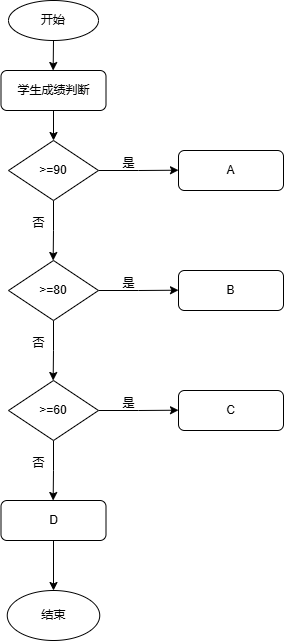

The diagram above was exported from draw.io. Its source (the exported page's mxGraphModel, read from the mxfile embedded in the PNG):
<mxGraphModel dx="708" dy="642" grid="1" gridSize="10" guides="1" tooltips="1" connect="1" arrows="1" fold="1" page="1" pageScale="1" pageWidth="827" pageHeight="1169" math="0" shadow="0">
  <root>
    <mxCell id="0" />
    <mxCell id="1" parent="0" />
    <mxCell id="VG_gzlZzoZQVPLAuc5By-42" style="edgeStyle=orthogonalEdgeStyle;rounded=0;orthogonalLoop=1;jettySize=auto;html=1;exitX=0.5;exitY=1;exitDx=0;exitDy=0;" edge="1" parent="1" source="VG_gzlZzoZQVPLAuc5By-41">
      <mxGeometry relative="1" as="geometry">
        <mxPoint x="144.6470588235294" y="90" as="targetPoint" />
      </mxGeometry>
    </mxCell>
    <mxCell id="VG_gzlZzoZQVPLAuc5By-41" value="开始" style="ellipse;whiteSpace=wrap;html=1;" vertex="1" parent="1">
      <mxGeometry x="100" y="20" width="90" height="40" as="geometry" />
    </mxCell>
    <mxCell id="VG_gzlZzoZQVPLAuc5By-45" style="edgeStyle=orthogonalEdgeStyle;rounded=0;orthogonalLoop=1;jettySize=auto;html=1;exitX=0.5;exitY=1;exitDx=0;exitDy=0;entryX=0.5;entryY=0;entryDx=0;entryDy=0;" edge="1" parent="1" source="VG_gzlZzoZQVPLAuc5By-43" target="VG_gzlZzoZQVPLAuc5By-44">
      <mxGeometry relative="1" as="geometry" />
    </mxCell>
    <mxCell id="VG_gzlZzoZQVPLAuc5By-43" value="学生成绩判断" style="rounded=1;whiteSpace=wrap;html=1;" vertex="1" parent="1">
      <mxGeometry x="92.5" y="90" width="105" height="40" as="geometry" />
    </mxCell>
    <mxCell id="VG_gzlZzoZQVPLAuc5By-46" style="edgeStyle=orthogonalEdgeStyle;rounded=0;orthogonalLoop=1;jettySize=auto;html=1;exitX=1;exitY=0.5;exitDx=0;exitDy=0;" edge="1" parent="1" source="VG_gzlZzoZQVPLAuc5By-44">
      <mxGeometry relative="1" as="geometry">
        <mxPoint x="270" y="189.70588235294122" as="targetPoint" />
      </mxGeometry>
    </mxCell>
    <mxCell id="VG_gzlZzoZQVPLAuc5By-47" style="edgeStyle=orthogonalEdgeStyle;rounded=0;orthogonalLoop=1;jettySize=auto;html=1;exitX=0.5;exitY=1;exitDx=0;exitDy=0;" edge="1" parent="1" source="VG_gzlZzoZQVPLAuc5By-44">
      <mxGeometry relative="1" as="geometry">
        <mxPoint x="144.6470588235294" y="280" as="targetPoint" />
      </mxGeometry>
    </mxCell>
    <mxCell id="VG_gzlZzoZQVPLAuc5By-44" value="&amp;gt;=90" style="rhombus;whiteSpace=wrap;html=1;" vertex="1" parent="1">
      <mxGeometry x="100" y="160" width="90" height="60" as="geometry" />
    </mxCell>
    <mxCell id="VG_gzlZzoZQVPLAuc5By-48" value="是" style="text;html=1;align=center;verticalAlign=middle;resizable=0;points=[];autosize=1;strokeColor=none;fillColor=none;" vertex="1" parent="1">
      <mxGeometry x="200" y="168" width="40" height="30" as="geometry" />
    </mxCell>
    <mxCell id="VG_gzlZzoZQVPLAuc5By-49" value="否" style="text;html=1;align=center;verticalAlign=middle;resizable=0;points=[];autosize=1;strokeColor=none;fillColor=none;" vertex="1" parent="1">
      <mxGeometry x="110" y="228" width="40" height="30" as="geometry" />
    </mxCell>
    <mxCell id="VG_gzlZzoZQVPLAuc5By-51" value="A" style="rounded=1;whiteSpace=wrap;html=1;" vertex="1" parent="1">
      <mxGeometry x="270" y="170" width="105" height="40" as="geometry" />
    </mxCell>
    <mxCell id="VG_gzlZzoZQVPLAuc5By-54" style="edgeStyle=orthogonalEdgeStyle;rounded=0;orthogonalLoop=1;jettySize=auto;html=1;exitX=1;exitY=0.5;exitDx=0;exitDy=0;" edge="1" parent="1" source="VG_gzlZzoZQVPLAuc5By-56">
      <mxGeometry relative="1" as="geometry">
        <mxPoint x="270" y="309.7058823529412" as="targetPoint" />
      </mxGeometry>
    </mxCell>
    <mxCell id="VG_gzlZzoZQVPLAuc5By-55" style="edgeStyle=orthogonalEdgeStyle;rounded=0;orthogonalLoop=1;jettySize=auto;html=1;exitX=0.5;exitY=1;exitDx=0;exitDy=0;" edge="1" parent="1" source="VG_gzlZzoZQVPLAuc5By-56">
      <mxGeometry relative="1" as="geometry">
        <mxPoint x="144.6470588235294" y="400" as="targetPoint" />
      </mxGeometry>
    </mxCell>
    <mxCell id="VG_gzlZzoZQVPLAuc5By-56" value="&amp;gt;=80" style="rhombus;whiteSpace=wrap;html=1;" vertex="1" parent="1">
      <mxGeometry x="100" y="280" width="90" height="60" as="geometry" />
    </mxCell>
    <mxCell id="VG_gzlZzoZQVPLAuc5By-57" value="是" style="text;html=1;align=center;verticalAlign=middle;resizable=0;points=[];autosize=1;strokeColor=none;fillColor=none;" vertex="1" parent="1">
      <mxGeometry x="200" y="288" width="40" height="30" as="geometry" />
    </mxCell>
    <mxCell id="VG_gzlZzoZQVPLAuc5By-58" value="否" style="text;html=1;align=center;verticalAlign=middle;resizable=0;points=[];autosize=1;strokeColor=none;fillColor=none;" vertex="1" parent="1">
      <mxGeometry x="110" y="348" width="40" height="30" as="geometry" />
    </mxCell>
    <mxCell id="VG_gzlZzoZQVPLAuc5By-59" value="B" style="rounded=1;whiteSpace=wrap;html=1;" vertex="1" parent="1">
      <mxGeometry x="270" y="290" width="105" height="40" as="geometry" />
    </mxCell>
    <mxCell id="VG_gzlZzoZQVPLAuc5By-60" style="edgeStyle=orthogonalEdgeStyle;rounded=0;orthogonalLoop=1;jettySize=auto;html=1;exitX=1;exitY=0.5;exitDx=0;exitDy=0;" edge="1" parent="1" source="VG_gzlZzoZQVPLAuc5By-62">
      <mxGeometry relative="1" as="geometry">
        <mxPoint x="270" y="429.7058823529412" as="targetPoint" />
      </mxGeometry>
    </mxCell>
    <mxCell id="VG_gzlZzoZQVPLAuc5By-61" style="edgeStyle=orthogonalEdgeStyle;rounded=0;orthogonalLoop=1;jettySize=auto;html=1;exitX=0.5;exitY=1;exitDx=0;exitDy=0;" edge="1" parent="1" source="VG_gzlZzoZQVPLAuc5By-62">
      <mxGeometry relative="1" as="geometry">
        <mxPoint x="144.6470588235294" y="520" as="targetPoint" />
      </mxGeometry>
    </mxCell>
    <mxCell id="VG_gzlZzoZQVPLAuc5By-62" value="&amp;gt;=60" style="rhombus;whiteSpace=wrap;html=1;" vertex="1" parent="1">
      <mxGeometry x="100" y="400" width="90" height="60" as="geometry" />
    </mxCell>
    <mxCell id="VG_gzlZzoZQVPLAuc5By-63" value="是" style="text;html=1;align=center;verticalAlign=middle;resizable=0;points=[];autosize=1;strokeColor=none;fillColor=none;" vertex="1" parent="1">
      <mxGeometry x="200" y="408" width="40" height="30" as="geometry" />
    </mxCell>
    <mxCell id="VG_gzlZzoZQVPLAuc5By-64" value="否" style="text;html=1;align=center;verticalAlign=middle;resizable=0;points=[];autosize=1;strokeColor=none;fillColor=none;" vertex="1" parent="1">
      <mxGeometry x="110" y="468" width="40" height="30" as="geometry" />
    </mxCell>
    <mxCell id="VG_gzlZzoZQVPLAuc5By-65" value="C" style="rounded=1;whiteSpace=wrap;html=1;" vertex="1" parent="1">
      <mxGeometry x="270" y="410" width="105" height="40" as="geometry" />
    </mxCell>
    <mxCell id="VG_gzlZzoZQVPLAuc5By-68" style="edgeStyle=orthogonalEdgeStyle;rounded=0;orthogonalLoop=1;jettySize=auto;html=1;exitX=0.5;exitY=1;exitDx=0;exitDy=0;entryX=0.5;entryY=0;entryDx=0;entryDy=0;" edge="1" parent="1" source="VG_gzlZzoZQVPLAuc5By-66" target="VG_gzlZzoZQVPLAuc5By-67">
      <mxGeometry relative="1" as="geometry" />
    </mxCell>
    <mxCell id="VG_gzlZzoZQVPLAuc5By-66" value="D" style="rounded=1;whiteSpace=wrap;html=1;" vertex="1" parent="1">
      <mxGeometry x="92.5" y="520" width="105" height="40" as="geometry" />
    </mxCell>
    <mxCell id="VG_gzlZzoZQVPLAuc5By-67" value="结束" style="ellipse;whiteSpace=wrap;html=1;" vertex="1" parent="1">
      <mxGeometry x="98.75" y="610" width="92.5" height="50" as="geometry" />
    </mxCell>
  </root>
</mxGraphModel>